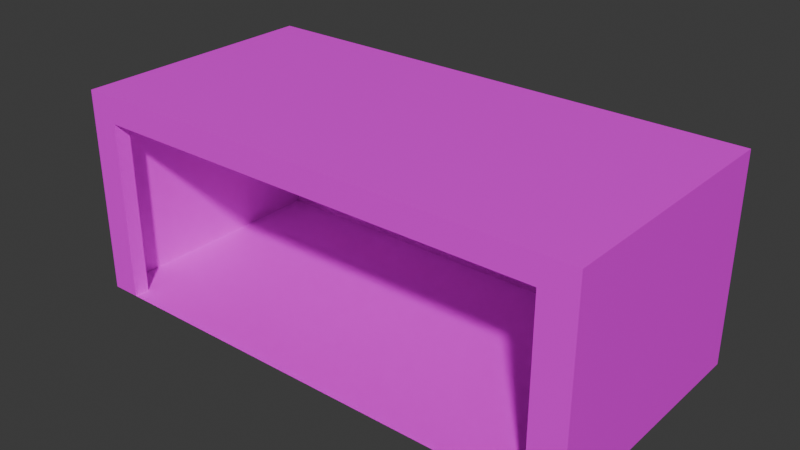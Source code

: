 # Source: Garage_Separated_.blend  (saved by Blender 4.0.36; exported with 4.5.12 LTS)
import bpy
from mathutils import Matrix  # noqa: F401  (used for matrix-valued properties, if any)

bpy.ops.wm.read_factory_settings(use_empty=True)
scene = bpy.context.scene
scene.name = 'Scene'

# ---- collections
col_collection = bpy.data.collections.new('Collection'); scene.collection.children.link(col_collection)

# ---- images (referenced by path relative to the original .blend; pixels are not part of the script)
import os
ASSET_DIR = os.environ.get("B2B_ASSET_DIR", "")  # directory of the original .blend (textures are referenced by path, not embedded)
HERE = os.path.dirname(os.path.abspath(__file__))  # packed textures are extracted next to this script under _unpacked/

def load_image(name, relpath, width, height, colorspace="sRGB"):
    """Load a texture the original file referenced (path relative to the .blend, or extracted next to this script)."""
    p = next((c for c in (os.path.join(HERE, relpath), os.path.join(ASSET_DIR, relpath)) if relpath and os.path.exists(c)), "")
    if p:
        img = bpy.data.images.load(p, check_existing=True)
        img.name = name
    else:  # same state as the original file: an image datablock whose file is absent (Cycles renders it pink)
        img = bpy.data.images.new(name, width, height)
        img.source = "FILE"
        img.filepath = "//" + (relpath or name)
    img.colorspace_settings.name = colorspace
    return img
img_garage_door_jpg = load_image('Garage Door.jpg', 'Garage Door.jpg', 1024, 1024, 'sRGB')
img_bricks_jpg = load_image('Bricks.jpg', 'Bricks.jpg', 1024, 1024, 'sRGB')
img_brick_pixelated_jpg = load_image('Brick Pixelated.jpg', 'Brick Pixelated.jpg', 1024, 1024, 'sRGB')

# ---- materials (node trees are filled in below, after node groups)
mat_material_001 = bpy.data.materials.new('Material.001')
mat_material_001.use_transparent_shadow = False
mat_material_002 = bpy.data.materials.new('Material.002')
mat_material_002.use_transparent_shadow = False
mat_material_004 = bpy.data.materials.new('Material.004')
mat_material_004.use_transparent_shadow = False

# ---- material node trees
mat_material_001.use_nodes = True; mat_material_001.node_tree.nodes.clear()
_N = mat_material_001.node_tree.nodes; _L = mat_material_001.node_tree.links
n0 = _N.new('ShaderNodeBsdfPrincipled'); n0.name = 'Principled BSDF'; n0.location = (10, 300)
n0.inputs[3].default_value = 1.45
n1 = _N.new('ShaderNodeOutputMaterial'); n1.name = 'Material Output'; n1.location = (300, 300)
n2 = _N.new('ShaderNodeTexImage'); n2.name = 'Image Texture'; n2.location = (-280, 275)
n2.image = img_garage_door_jpg
_L.new(n0.outputs[0], n1.inputs[0])
_L.new(n2.outputs[0], n0.inputs[0])
n1.is_active_output = True
mat_material_002.use_nodes = True; mat_material_002.node_tree.nodes.clear()
_N = mat_material_002.node_tree.nodes; _L = mat_material_002.node_tree.links
n0 = _N.new('ShaderNodeBsdfPrincipled'); n0.name = 'Principled BSDF'; n0.location = (10, 300)
n0.inputs[3].default_value = 1.45
n1 = _N.new('ShaderNodeOutputMaterial'); n1.name = 'Material Output'; n1.location = (300, 300)
n2 = _N.new('ShaderNodeTexImage'); n2.name = 'Image Texture'; n2.location = (-280, 275)
n2.image = img_bricks_jpg
_L.new(n0.outputs[0], n1.inputs[0])
_L.new(n2.outputs[0], n0.inputs[0])
n1.is_active_output = True
mat_material_004.use_nodes = True; mat_material_004.node_tree.nodes.clear()
_N = mat_material_004.node_tree.nodes; _L = mat_material_004.node_tree.links
n0 = _N.new('ShaderNodeBsdfPrincipled'); n0.name = 'Principled BSDF'; n0.location = (10, 300)
n0.inputs[3].default_value = 1.45
n1 = _N.new('ShaderNodeOutputMaterial'); n1.name = 'Material Output'; n1.location = (300, 300)
n2 = _N.new('ShaderNodeTexImage'); n2.name = 'Image Texture'; n2.location = (-280, 275)
n2.image = img_brick_pixelated_jpg
_L.new(n0.outputs[0], n1.inputs[0])
_L.new(n2.outputs[0], n0.inputs[0])
n1.is_active_output = True

# ---- world
world_world = bpy.data.worlds.new('World'); scene.world = world_world
world_world.use_nodes = True; world_world.node_tree.nodes.clear()
_N = world_world.node_tree.nodes; _L = world_world.node_tree.links
n0 = _N.new('ShaderNodeOutputWorld'); n0.name = 'World Output'; n0.location = (300, 300)
n1 = _N.new('ShaderNodeBackground'); n1.name = 'Background'; n1.location = (10, 300)
n1.inputs[0].default_value = (0.05088, 0.05088, 0.05088, 1.0)
_L.new(n1.outputs[0], n0.inputs[0])
n0.is_active_output = True
world_world.color = (0.05088, 0.05088, 0.05088)
world_world.use_sun_shadow = False
world_world.sun_shadow_jitter_overblur = 0.0

# ---- meshes
me_cube_001 = bpy.data.meshes.new('Cube.001')
me_cube_001.from_pydata([(-8.262, -4.239, 5.225), (-8.262, 4.239, 5.225), (-8.262, -4.239, -5.225), (-8.262, 4.239, -5.225), (8.262, -4.239, 5.225), (8.262, 4.239, 5.225), (8.262, -4.239, -5.225), (8.262, 4.239, -5.225), (-8.262, 3.157, 5.225), (-8.262, 3.157, -5.225), (8.262, 3.157, -5.225), (8.262, 3.157, 5.225), (7.18, -4.239, -5.225), (7.18, 4.239, -5.225), (7.18, -4.239, 5.225), (7.18, 4.239, 5.225), (7.18, 3.157, 5.225), (7.18, 3.157, -5.225), (-7.341, -4.239, -5.225), (-7.341, 4.239, 5.225), (-7.341, 3.157, 5.225), (-7.341, 4.239, -5.225), (-7.341, -4.239, 5.225), (-7.341, 3.157, -5.225), (-2.888, 4.239, -5.225), (-2.888, 3.157, -5.225), (-2.888, -4.239, -5.225), (-2.888, 4.239, 5.225), (-2.888, 3.157, 5.225), (-1.725, 4.239, -5.225), (-1.725, 3.157, -5.225), (-1.725, -4.239, -5.225), (-1.725, 4.239, 5.225), (-1.725, 3.157, 5.225), (7.18, -4.239, 4.589), (7.18, 3.157, 4.589), (-2.888, 3.157, 4.589), (-7.341, 3.157, 4.589), (-7.341, -4.239, 4.589), (-1.725, 3.157, 4.589)], [], [(8, 1, 3, 9), (17, 13, 7, 10), (10, 7, 5, 11), (21, 3, 1, 19), (6, 10, 11, 4), (12, 17, 10, 6), (0, 8, 9, 2), (31, 30, 17, 12), (7, 13, 15, 5), (30, 29, 13, 17), (9, 3, 21, 23), (2, 9, 23, 18), (24, 21, 19, 27), (29, 24, 27, 32), (23, 21, 24, 25), (18, 23, 25, 26), (13, 29, 32, 15), (25, 24, 29, 30), (26, 25, 30, 31), (14, 16, 35, 34), (28, 20, 37, 36), (20, 22, 38, 37), (16, 33, 39, 35), (39, 33, 28, 36)])
me_cube_001.polygons.foreach_set('material_index', [2, 0, 2, 0, 2, 0, 2, 0, 0, 0, 2, 2, 0, 0, 2, 2, 0, 2, 2, 2, 2, 2, 2, 2])
_uv = me_cube_001.uv_layers.new(name='UVMap')
_uv.uv.foreach_set('vector', [0.9958, 0.9132, 0.9946, 1.053, -0.008747, 1.049, -0.007571, 0.909, 0.5931, 0.4836, 0.625, 0.4836, 0.625, 0.5, 0.5931, 0.5, 1.002, 0.9229, 1.0, 1.067, -0.002065, 1.063, -0.00089, 0.9186, 0.8611, 0.5, 0.875, 0.5, 0.875, 0.75, 0.8611, 0.75, 1.01, -0.06277, 1.002, 0.9229, -0.00089, 0.9186, 0.007141, -0.06712, 0.375, 0.4836, 0.5931, 0.4836, 0.5931, 0.5, 0.375, 0.5, 0.001468, 0.8585, -0.00713, -0.06072, 1.009, -0.065, 1.017, 0.8542, 0.375, 0.3489, 0.5931, 0.3489, 0.5931, 0.4836, 0.375, 0.4836, 0.625, 0.5, 0.6414, 0.5, 0.6414, 0.75, 0.625, 0.75, 0.5931, 0.3489, 0.625, 0.3489, 0.625, 0.4836, 0.5931, 0.4836, 0.9929, 0.864, 0.9915, 0.9895, 0.9252, 0.9893, 0.9266, 0.8638, 1.002, 0.006114, 0.9929, 0.864, 0.9266, 0.8638, 0.9361, 0.005903, 0.7937, 0.5, 0.8611, 0.5, 0.8611, 0.75, 0.7937, 0.75, 0.7761, 0.5, 0.7937, 0.5, 0.7937, 0.75, 0.7761, 0.75, 0.9266, 0.8638, 0.9252, 0.9893, 0.6045, 0.9883, 0.6059, 0.8628, 0.9361, 0.005903, 0.9266, 0.8638, 0.6059, 0.8628, 0.6154, 0.004883, 0.6414, 0.5, 0.7761, 0.5, 0.7761, 0.75, 0.6414, 0.75, 0.5931, 0.3313, 0.625, 0.3313, 0.625, 0.3489, 0.5931, 0.3489, 0.375, 0.3313, 0.5931, 0.3313, 0.5931, 0.3489, 0.375, 0.3489, 1.259, 0.05443, 1.252, 0.8007, 1.252, 0.8007, 1.259, 0.05443, 0.7185, 0.7675, 0.4824, 0.7667, 0.4824, 0.7667, 0.7185, 0.7675, -0.1202, 0.9064, -0.1107, -0.05834, -0.1107, -0.05834, -0.1202, 0.9064, 1.252, 0.8007, 0.7801, 0.7989, 0.7801, 0.7989, 1.252, 0.8007, 0.7801, 0.7989, 0.7801, 0.7989, 0.7801, 0.7989, 0.7801, 0.7989])
_uv.active_render = True
_uv = me_cube_001.uv_layers.new(name='UVLightMap')
_uv.uv.foreach_set('vector', [0.9997, 0.0003, 0.9527, 0.0003, 0.9527, 0.3633, 0.9997, 0.3633, 0.9045, 0.7276, 0.8574, 0.7276, 0.8574, 0.7724, 0.9045, 0.7724, 0.7616, 0.8179, 0.7616, 0.773, 0.3813, 0.773, 0.3813, 0.8179, 0.8092, 0.3639, 0.7622, 0.3639, 0.7622, 0.727, 0.8092, 0.727, 0.3807, 0.3639, 0.0003, 0.3639, 0.0003, 0.727, 0.3807, 0.727, 0.3813, 0.7724, 0.7616, 0.7724, 0.7616, 0.7276, 0.3813, 0.7276, 0.3807, 0.0003, 0.0003, 0.0003, 0.0003, 0.3633, 0.3807, 0.3633, 0.7616, 0.0003, 0.3813, 0.0003, 0.3813, 0.3633, 0.7616, 0.3633, 0.9521, 0.3639, 0.9051, 0.3639, 0.9051, 0.727, 0.9521, 0.727, 0.7616, 0.8633, 0.7616, 0.8185, 0.3813, 0.8185, 0.3813, 0.8633, 0.9045, 0.773, 0.8574, 0.773, 0.8574, 0.8179, 0.9045, 0.8179, 0.8568, 0.727, 0.8568, 0.3639, 0.8098, 0.3639, 0.8098, 0.727, 0.9521, 0.0003, 0.7622, 0.0003, 0.7622, 0.3633, 0.9521, 0.3633, 0.7616, 0.9542, 0.7616, 0.9094, 0.3813, 0.9094, 0.3813, 0.9542, 0.8568, 0.7276, 0.8098, 0.7276, 0.8098, 0.9088, 0.8568, 0.9088, 0.0003, 0.9088, 0.3807, 0.9088, 0.3807, 0.7276, 0.0003, 0.7276, 0.7616, 0.3639, 0.3813, 0.3639, 0.3813, 0.727, 0.7616, 0.727, 0.9045, 0.8185, 0.8574, 0.8185, 0.8574, 0.8633, 0.9045, 0.8633, 0.9997, 0.727, 0.9997, 0.3639, 0.9527, 0.3639, 0.9527, 0.727, 0.0003, 0.9997, 0.3807, 0.9997, 0.3807, 0.9548, 0.0003, 0.9548, 0.8092, 0.9088, 0.8092, 0.7276, 0.7622, 0.7276, 0.7622, 0.9088, 0.9045, 0.727, 0.9045, 0.3639, 0.8574, 0.3639, 0.8574, 0.727, 0.3813, 0.9997, 0.7616, 0.9997, 0.7616, 0.9548, 0.3813, 0.9548, 0.7616, 0.9548, 0.7616, 0.9997, 0.7616, 0.9997, 0.7616, 0.9548])
me_cube_001.materials.append(mat_material_001)
me_cube_001.materials.append(mat_material_002)
me_cube_001.materials.append(mat_material_004)
me_cube_001.update()
me_cube_003 = bpy.data.meshes.new('Cube.003')
me_cube_003.from_pydata([(-8.262, -4.239, 5.225), (-8.262, 4.239, 5.225), (-8.262, -4.239, -5.225), (8.262, -4.239, 5.225), (8.262, 4.239, 5.225), (8.262, -4.239, -5.225), (-8.262, 3.157, 5.225), (8.262, 3.157, 5.225), (7.18, -4.239, -5.225), (7.18, -4.239, 5.225), (7.18, 4.239, 5.225), (7.18, 3.157, 5.225), (-7.341, -4.239, -5.225), (-7.341, 4.239, 5.225), (-7.341, 3.157, 5.225), (-7.341, -4.239, 5.225), (-2.888, -4.239, 5.225), (-2.888, -4.239, -5.225), (-2.888, 4.239, 5.225), (-2.888, 3.157, 5.225), (-1.725, -4.239, 5.225), (-1.725, -4.239, -5.225), (-1.725, 4.239, 5.225), (-1.725, 3.157, 5.225)], [], [(14, 13, 1, 6), (8, 5, 3, 9), (15, 14, 6, 0), (3, 7, 11, 9), (21, 8, 9, 20), (7, 4, 10, 11), (2, 12, 15, 0), (19, 18, 13, 14), (23, 22, 18, 19), (12, 17, 16, 15), (11, 10, 22, 23), (17, 21, 20, 16)])
me_cube_003.polygons.foreach_set('material_index', [2, 0, 2, 2, 0, 2, 0, 2, 2, 0, 2, 0])
_uv = me_cube_003.uv_layers.new(name='UVMap')
_uv.uv.foreach_set('vector', [-0.1202, 0.9064, -0.1216, 1.048, -0.1876, 1.047, -0.1862, 0.9061, 0.3586, 0.5, 0.375, 0.5, 0.375, 0.75, 0.3586, 0.75, -0.1107, -0.05834, -0.1202, 0.9064, -0.1862, 0.9061, -0.1767, -0.05857, 1.009, -0.05432, 0.9996, 0.9104, 0.922, 0.9101, 0.9315, -0.0546, 0.2239, 0.5, 0.3586, 0.5, 0.3586, 0.75, 0.2239, 0.75, 0.9996, 0.9104, 0.9982, 1.052, 0.9206, 1.051, 0.922, 0.9101, 0.125, 0.5, 0.1389, 0.5, 0.1389, 0.75, 0.125, 0.75, 0.1994, 0.9075, 0.198, 1.049, -0.1216, 1.048, -0.1202, 0.9064, 0.2829, 0.9078, 0.2815, 1.049, 0.198, 1.049, 0.1994, 0.9075, 0.1389, 0.5, 0.2063, 0.5, 0.2063, 0.75, 0.1389, 0.75, 0.922, 0.9101, 0.9206, 1.051, 0.2815, 1.049, 0.2829, 0.9078, 0.2063, 0.5, 0.2239, 0.5, 0.2239, 0.75, 0.2063, 0.75])
_uv.active_render = True
_uv = me_cube_003.uv_layers.new(name='UVLightMap')
_uv.uv.foreach_set('vector', [0.833, 0.6003, 0.7503, 0.6003, 0.7503, 0.6664, 0.833, 0.6664, 0.6664, 0.9997, 0.6664, 0.9336, 0.0003, 0.9336, 0.0003, 0.9997, 0.7497, 0.533, 0.7497, 0.0003, 0.667, 0.0003, 0.667, 0.533, 0.0003, 0.8664, 0.6664, 0.8664, 0.6664, 0.8003, 0.0003, 0.8003, 0.6664, 0.0003, 0.0003, 0.0003, 0.0003, 0.533, 0.6664, 0.533, 0.7497, 0.6003, 0.667, 0.6003, 0.667, 0.6664, 0.7497, 0.6664, 0.9164, 0.0003, 0.8336, 0.0003, 0.8336, 0.533, 0.9164, 0.533, 0.9997, 0.5997, 0.9997, 0.5336, 0.667, 0.5336, 0.667, 0.5997, 0.7497, 0.667, 0.667, 0.667, 0.667, 0.733, 0.7497, 0.733, 0.6664, 0.7997, 0.6664, 0.5336, 0.0003, 0.5336, 0.0003, 0.7997, 0.833, 0.0003, 0.7503, 0.0003, 0.7503, 0.533, 0.833, 0.533, 0.6664, 0.933, 0.6664, 0.867, 0.0003, 0.867, 0.0003, 0.933])
me_cube_003.materials.append(mat_material_001)
me_cube_003.materials.append(mat_material_002)
me_cube_003.materials.append(mat_material_004)
me_cube_003.update()

# ---- objects
ob_garage__shadows = bpy.data.objects.new('Garage (Shadows)', me_cube_001)
ob_garage__non_shadows = bpy.data.objects.new('Garage (Non Shadows', me_cube_003)

# ---- transforms, parenting, visibility, modifiers, constraints
ob_garage__shadows.location = (0.0, 0.0, 4.293)
ob_garage__shadows.rotation_euler = (1.571, 0.0, 0.0)
ob_garage__shadows.scale = (1.287, 1.0, 1.0)
ob_garage__non_shadows.location = (0.0, 0.0, 4.293)
ob_garage__non_shadows.rotation_euler = (1.571, 0.0, 0.0)
ob_garage__non_shadows.scale = (1.287, 1.0, 1.0)

# ---- collection membership
col_collection.objects.link(ob_garage__shadows)
col_collection.objects.link(ob_garage__non_shadows)

# ---- scene / render settings (as saved in the file)
scene.frame_start = 1; scene.frame_end = 250; scene.frame_set(1)
scene.render.engine = 'BLENDER_EEVEE_NEXT'
scene.cycles.sampling_pattern = 'TABULATED_SOBOL'
bpy.context.view_layer.update()

# ---- added for rendering (the .blend has no active camera and no usable light): camera, sun
cam_auto = bpy.data.cameras.new('AutoCamera')
cam_auto.lens = 50.0
cam_auto.sensor_width = 36.0
cam_auto.clip_end = 1000.0
ob_auto_camera = bpy.data.objects.new('AutoCamera', cam_auto)
scene.collection.objects.link(ob_auto_camera)
ob_auto_camera.location = (23.2828, -27.9394, 22.9194)
ob_auto_camera.rotation_euler = (1.09748, -7.21219e-08, 0.694738)
scene.camera = ob_auto_camera
light_auto_sun = bpy.data.lights.new('AutoSun', 'SUN')
light_auto_sun.energy = 3.0
light_auto_sun.angle = 0.0523599
ob_auto_sun = bpy.data.objects.new('AutoSun', light_auto_sun)
scene.collection.objects.link(ob_auto_sun)
ob_auto_sun.rotation_euler = (0.872665, 0.174533, 0.523599)
bpy.context.view_layer.update()
